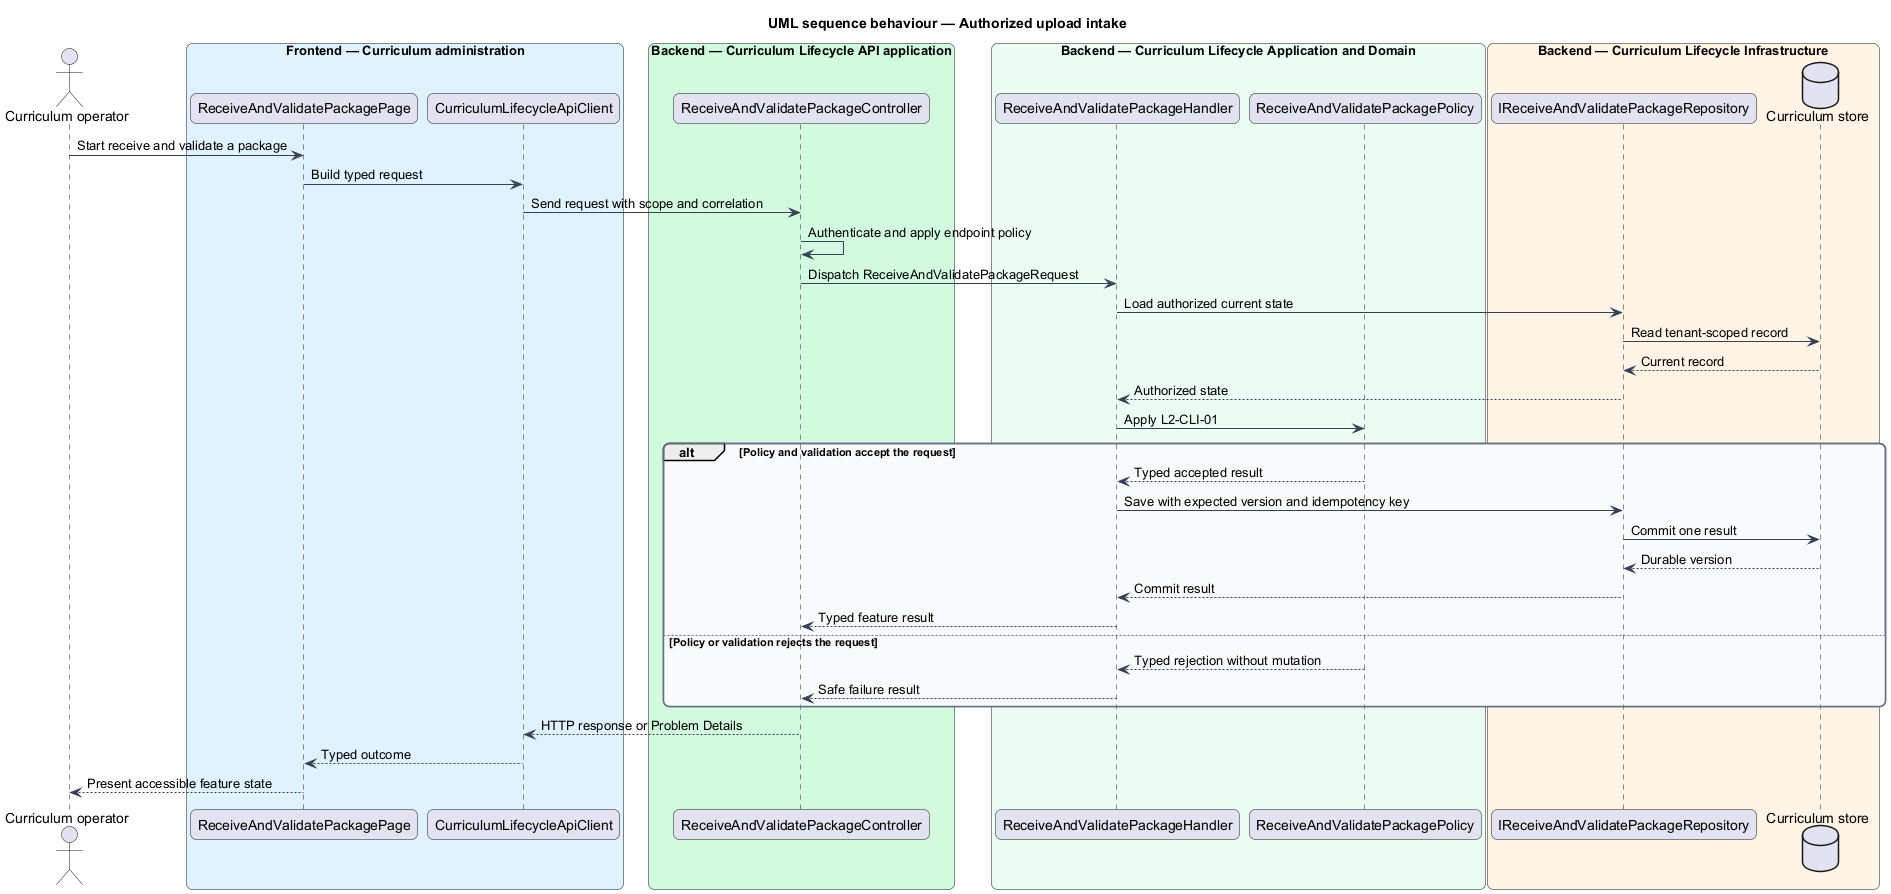

The diagram above was rendered by PlantUML. Its source (embedded in the PNG):
@startuml
title UML sequence behaviour — Authorized upload intake
skinparam backgroundColor #FFFFFF
skinparam shadowing false
skinparam roundcorner 12
skinparam defaultFontName Arial
skinparam ArrowColor #344054
skinparam rectangle {
  BorderColor #344054
  FontColor #101828
}
skinparam package {
  BorderColor #667085
  FontColor #101828
  BackgroundColor #F9FAFB
}
actor "Curriculum operator" as actor
box "Frontend — Curriculum administration" #E0F2FE
  participant "ReceiveAndValidatePackagePage" as entry
  participant "CurriculumLifecycleApiClient" as client
end box
box "Backend — Curriculum Lifecycle API application" #D1FADF
  participant "ReceiveAndValidatePackageController" as controller
end box
box "Backend — Curriculum Lifecycle Application and Domain" #ECFDF3
  participant "ReceiveAndValidatePackageHandler" as handler
  participant "ReceiveAndValidatePackagePolicy" as policy
end box
box "Backend — Curriculum Lifecycle Infrastructure" #FFF4E5
  participant "IReceiveAndValidatePackageRepository" as repository
  database "Curriculum store" as store
end box
actor -> entry : Start receive and validate a package
entry -> client : Build typed request
client -> controller : Send request with scope and correlation
controller -> controller : Authenticate and apply endpoint policy
controller -> handler : Dispatch ReceiveAndValidatePackageRequest
handler -> repository : Load authorized current state
repository -> store : Read tenant-scoped record
store --> repository : Current record
repository --> handler : Authorized state
handler -> policy : Apply L2-CLI-01
alt Policy and validation accept the request
  policy --> handler : Typed accepted result
  handler -> repository : Save with expected version and idempotency key
  repository -> store : Commit one result
  store --> repository : Durable version
  repository --> handler : Commit result
  handler --> controller : Typed feature result
else Policy or validation rejects the request
  policy --> handler : Typed rejection without mutation
  handler --> controller : Safe failure result
end
controller --> client : HTTP response or Problem Details
client --> entry : Typed outcome
entry --> actor : Present accessible feature state
@enduml